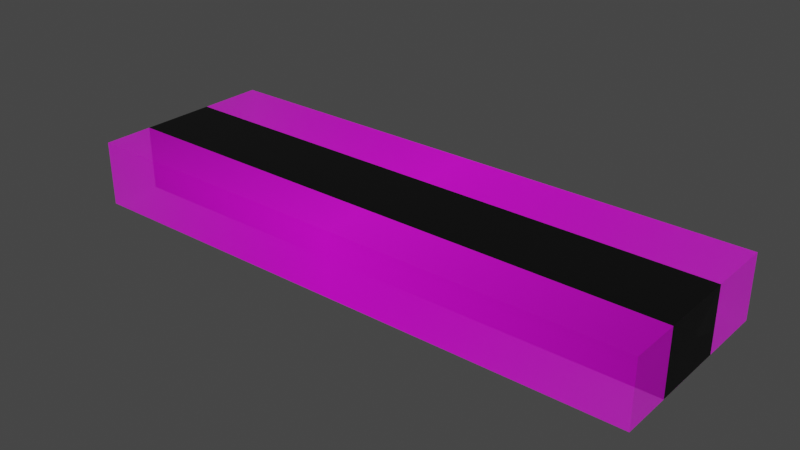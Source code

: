 # Source: eye_shape_5.blend  (saved by Blender 3.4.6; exported with 4.5.12 LTS)
import bpy
from mathutils import Matrix  # noqa: F401  (used for matrix-valued properties, if any)

bpy.ops.wm.read_factory_settings(use_empty=True)
scene = bpy.context.scene
scene.name = 'Scene'

# ---- images (referenced by path relative to the original .blend; pixels are not part of the script)
import os
ASSET_DIR = os.environ.get("B2B_ASSET_DIR", "")  # directory of the original .blend (textures are referenced by path, not embedded)
HERE = os.path.dirname(os.path.abspath(__file__))  # packed textures are extracted next to this script under _unpacked/

def load_image(name, relpath, width, height, colorspace="sRGB"):
    """Load a texture the original file referenced (path relative to the .blend, or extracted next to this script)."""
    p = next((c for c in (os.path.join(HERE, relpath), os.path.join(ASSET_DIR, relpath)) if relpath and os.path.exists(c)), "")
    if p:
        img = bpy.data.images.load(p, check_existing=True)
        img.name = name
    else:  # same state as the original file: an image datablock whose file is absent (Cycles renders it pink)
        img = bpy.data.images.new(name, width, height)
        img.source = "FILE"
        img.filepath = "//" + (relpath or name)
    img.colorspace_settings.name = colorspace
    return img
img_eye_shape_5_png = load_image('eye_shape_5.png', 'eye_shape_5.png', 1024, 1024, 'sRGB')

# ---- materials (node trees are filled in below, after node groups)
mat_black = bpy.data.materials.new('black')
mat_black.use_transparent_shadow = False
mat_eye_shape_5 = bpy.data.materials.new('eye_shape_5')
mat_eye_shape_5.surface_render_method = 'BLENDED'
mat_eye_shape_5.blend_method = 'BLEND'

# ---- material node trees
mat_black.use_nodes = True; mat_black.node_tree.nodes.clear()
_N = mat_black.node_tree.nodes; _L = mat_black.node_tree.links
n0 = _N.new('ShaderNodeBsdfPrincipled'); n0.name = 'Principled BSDF'; n0.location = (10, 300)
n0.distribution = 'GGX'
n0.subsurface_method = 'RANDOM_WALK_SKIN'
n0.inputs[0].default_value = (0.0, 0.0, 0.0, 1.0)
n0.inputs[3].default_value = 1.45
n0.inputs[27].default_value = (0.0, 0.0, 0.0, 1.0)
n0.inputs[28].default_value = 1.0
n1 = _N.new('ShaderNodeOutputMaterial'); n1.name = 'Material Output'; n1.location = (300, 300)
_L.new(n0.outputs[0], n1.inputs[0])
n1.is_active_output = True
mat_eye_shape_5.use_nodes = True; mat_eye_shape_5.node_tree.nodes.clear()
_N = mat_eye_shape_5.node_tree.nodes; _L = mat_eye_shape_5.node_tree.links
n0 = _N.new('ShaderNodeOutputMaterial'); n0.name = 'Material Output'; n0.location = (300, 300)
n1 = _N.new('ShaderNodeTexImage'); n1.name = 'Image Texture'; n1.location = (-200, 300)
n1.image = img_eye_shape_5_png
n1.extension = 'CLIP'
n2 = _N.new('ShaderNodeBsdfPrincipled'); n2.name = 'Principled BSDF'; n2.location = (0, 300)
n2.distribution = 'GGX'
n2.subsurface_method = 'RANDOM_WALK_SKIN'
n2.inputs[3].default_value = 1.45
n2.inputs[27].default_value = (0.0, 0.0, 0.0, 1.0)
n2.inputs[28].default_value = 1.0
_L.new(n1.outputs[0], n2.inputs[0])
_L.new(n1.outputs[1], n2.inputs[4])
_L.new(n2.outputs[0], n0.inputs[0])
n0.is_active_output = True

# ---- world
world_world = bpy.data.worlds.new('World'); scene.world = world_world
world_world.use_nodes = True; world_world.node_tree.nodes.clear()
_N = world_world.node_tree.nodes; _L = world_world.node_tree.links
n0 = _N.new('ShaderNodeOutputWorld'); n0.name = 'World Output'; n0.location = (300, 300)
n1 = _N.new('ShaderNodeBackground'); n1.name = 'Background'; n1.location = (10, 300)
n1.inputs[0].default_value = (0.05088, 0.05088, 0.05088, 1.0)
_L.new(n1.outputs[0], n0.inputs[0])
n0.is_active_output = True
world_world.color = (0.05088, 0.05088, 0.05088)
world_world.use_sun_shadow = False
world_world.sun_shadow_jitter_overblur = 0.0

# ---- meshes
me_cube_001 = bpy.data.meshes.new('Cube.001')
me_cube_001.from_pydata([(-0.2, 0.2, -0.05986), (-0.2, 0.2, 0.01056), (0.2, 0.2, 0.01056), (0.2, 0.2, -0.05765), (0.2, -0.2, 0.01056), (0.2, -0.2, -0.05765), (-0.2, -0.2, -0.05986), (-0.2, -0.2, 0.01056)], [], [(2, 3, 0, 1), (7, 6, 5, 4), (4, 2, 1, 7), (7, 1, 0, 6), (0, 3, 5, 6), (3, 2, 4, 5)])
_uv = me_cube_001.uv_layers.new(name='UVMap')
_uv.uv.foreach_set('vector', [0.5066, 0.5, 0.464, 0.5, 0.4626, 0.25, 0.5066, 0.25, 0.5066, 1.0, 0.4626, 1.0, 0.464, 0.75, 0.5066, 0.75, 1.0, 0.5147, 1.0, 0.5147, 0.0, 0.5147, 0.0, 0.5147, 0.0, 0.5147, 0.0, 0.5147, 0.0, 0.4166, 0.0, 0.4166, 0.0, 0.4166, 1.0, 0.4197, 1.0, 0.4197, 0.0, 0.4166, 1.0, 0.4197, 1.0, 0.5147, 1.0, 0.5147, 1.0, 0.4197])
me_cube_001.materials.append(mat_black)
me_cube_001.update()
me_eye_shape_5_001 = bpy.data.meshes.new('eye_shape_5.001')
me_eye_shape_5_001.from_pydata([(-0.1625, 0.005521, 0.0), (-0.1625, -0.03128, 0.0), (0.1625, -0.03013, 0.0), (0.1625, 0.005521, 0.0), (-0.1625, 0.005521, 0.1078), (-0.1625, -0.03128, 0.1078), (0.1625, -0.03013, 0.1078), (0.1625, 0.005521, 0.1078)], [], [(1, 0, 3, 2), (5, 6, 7, 4), (3, 0, 4, 7), (0, 1, 5, 4), (1, 2, 6, 5), (2, 3, 7, 6)])
_uv = me_eye_shape_5_001.uv_layers.new(name='UVMap')
_uv.uv.foreach_set('vector', [0.0, 0.4166, 0.0, 0.5147, 1.0, 0.5147, 1.0, 0.4197, 0.0, 0.4166, 1.0, 0.4197, 1.0, 0.5147, 0.0, 0.5147, 1.0, 0.5147, 0.0, 0.5147, 0.0, 0.5147, 1.0, 0.5147, 0.0, 0.5147, 0.0, 0.4166, 0.0, 0.4166, 0.0, 0.5147, 0.0, 0.4166, 1.0, 0.4197, 1.0, 0.4197, 0.0, 0.4166, 1.0, 0.4197, 1.0, 0.5147, 1.0, 0.5147, 1.0, 0.4197])
me_eye_shape_5_001.materials.append(mat_eye_shape_5)
me_eye_shape_5_001.update()

# ---- objects
ob_eye_shape_5 = bpy.data.objects.new('eye_shape_5', me_cube_001)
ob_eye_shape_5__reference__001 = bpy.data.objects.new('eye_shape_5 (reference).001', me_eye_shape_5_001)

# ---- transforms, parenting, visibility, modifiers, constraints
ob_eye_shape_5.location = (0.0, 0.0, 0.0)
ob_eye_shape_5.scale = (0.8125, -0.107, 0.5226)
ob_eye_shape_5__reference__001.location = (0.0, 0.05816, 0.0)
ob_eye_shape_5__reference__001.rotation_euler = (1.571, 0.0, 0.0)

# ---- collection membership
scene.collection.objects.link(ob_eye_shape_5)
scene.collection.objects.link(ob_eye_shape_5__reference__001)

# ---- scene / render settings (as saved in the file)
scene.frame_start = 1; scene.frame_end = 250; scene.frame_set(1)
scene.render.engine = 'BLENDER_EEVEE_NEXT'
scene.cycles.sampling_pattern = 'TABULATED_SOBOL'
scene.cycles.use_light_tree = False
scene.view_settings.view_transform = 'Filmic'
bpy.context.view_layer.update()

# ---- added for rendering (the .blend has no active camera and no usable light): camera, sun
cam_auto = bpy.data.cameras.new('AutoCamera')
cam_auto.lens = 50.0
cam_auto.sensor_width = 36.0
cam_auto.clip_end = 1000.0
ob_auto_camera = bpy.data.objects.new('AutoCamera', cam_auto)
scene.collection.objects.link(ob_auto_camera)
ob_auto_camera.location = (0.318583, -0.378037, 0.241985)
ob_auto_camera.rotation_euler = (1.09748, -7.21219e-08, 0.694738)
scene.camera = ob_auto_camera
light_auto_sun = bpy.data.lights.new('AutoSun', 'SUN')
light_auto_sun.energy = 3.0
light_auto_sun.angle = 0.0523599
ob_auto_sun = bpy.data.objects.new('AutoSun', light_auto_sun)
scene.collection.objects.link(ob_auto_sun)
ob_auto_sun.rotation_euler = (0.872665, 0.174533, 0.523599)
bpy.context.view_layer.update()
